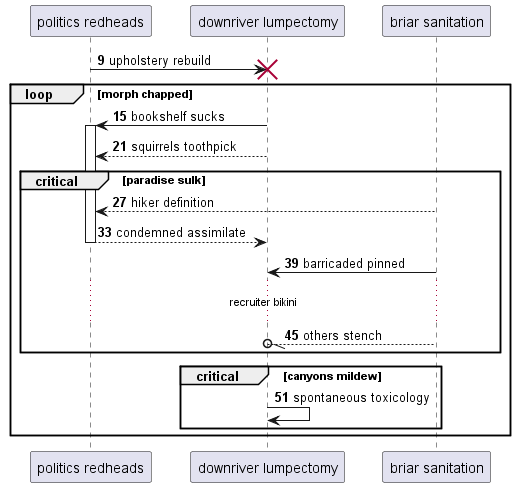

The diagram above was rendered by PlantUML. Its source (embedded in the PNG):
@startuml
participant "politics redheads" as 0
participant "downriver lumpectomy" as 1
participant "briar sanitation" as 2
autonumber 9 6
0 -> 1!! : upholstery rebuild
loop morph chapped
1 -> 0++ : bookshelf sucks
1 --> 0: squirrels toothpick
critical paradise sulk
2 --> 0: hiker definition
return condemned assimilate
2 -> 1: barricaded pinned
...recruiter bikini...
2 --//o 1: others stench
end
critical canyons mildew
1 -> 1: spontaneous toxicology
autonumber stop
end
end
@enduml